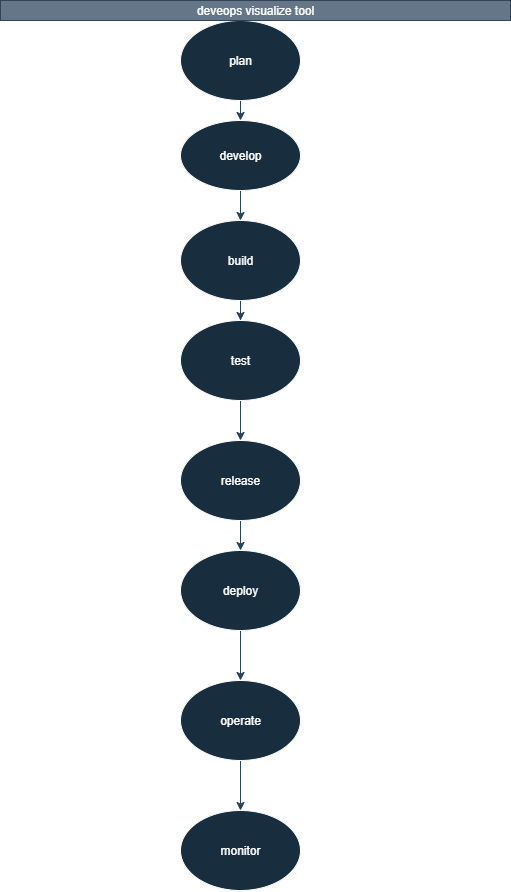

The diagram above was exported from draw.io. Its source (the exported page's mxGraphModel, read from the mxfile embedded in the PNG):
<mxGraphModel dx="1737" dy="937" grid="1" gridSize="10" guides="1" tooltips="1" connect="1" arrows="1" fold="1" page="1" pageScale="1" pageWidth="827" pageHeight="1169" math="0" shadow="0">
  <root>
    <mxCell id="0" />
    <mxCell id="1" parent="0" />
    <mxCell id="L--wxEFKHGfO9BiVl7tt-7" style="edgeStyle=orthogonalEdgeStyle;rounded=0;orthogonalLoop=1;jettySize=auto;html=1;exitX=0.5;exitY=1;exitDx=0;exitDy=0;entryX=0.5;entryY=0;entryDx=0;entryDy=0;labelBackgroundColor=none;strokeColor=#23445D;fontColor=default;" edge="1" parent="1" source="L--wxEFKHGfO9BiVl7tt-1" target="L--wxEFKHGfO9BiVl7tt-2">
      <mxGeometry relative="1" as="geometry" />
    </mxCell>
    <mxCell id="L--wxEFKHGfO9BiVl7tt-1" value="plan" style="ellipse;whiteSpace=wrap;html=1;labelBackgroundColor=none;fillColor=#182E3E;strokeColor=#FFFFFF;fontColor=#FFFFFF;" vertex="1" parent="1">
      <mxGeometry x="320" y="30" width="120" height="80" as="geometry" />
    </mxCell>
    <mxCell id="L--wxEFKHGfO9BiVl7tt-8" value="" style="edgeStyle=orthogonalEdgeStyle;rounded=0;orthogonalLoop=1;jettySize=auto;html=1;labelBackgroundColor=none;strokeColor=#23445D;fontColor=default;" edge="1" parent="1" source="L--wxEFKHGfO9BiVl7tt-2" target="L--wxEFKHGfO9BiVl7tt-3">
      <mxGeometry relative="1" as="geometry" />
    </mxCell>
    <mxCell id="L--wxEFKHGfO9BiVl7tt-2" value="develop" style="ellipse;whiteSpace=wrap;html=1;labelBackgroundColor=none;fillColor=#182E3E;strokeColor=#FFFFFF;fontColor=#FFFFFF;" vertex="1" parent="1">
      <mxGeometry x="320" y="130" width="120" height="70" as="geometry" />
    </mxCell>
    <mxCell id="L--wxEFKHGfO9BiVl7tt-9" value="" style="edgeStyle=orthogonalEdgeStyle;rounded=0;orthogonalLoop=1;jettySize=auto;html=1;labelBackgroundColor=none;strokeColor=#23445D;fontColor=default;" edge="1" parent="1" source="L--wxEFKHGfO9BiVl7tt-3" target="L--wxEFKHGfO9BiVl7tt-4">
      <mxGeometry relative="1" as="geometry" />
    </mxCell>
    <mxCell id="L--wxEFKHGfO9BiVl7tt-3" value="build" style="ellipse;whiteSpace=wrap;html=1;labelBackgroundColor=none;fillColor=#182E3E;strokeColor=#FFFFFF;fontColor=#FFFFFF;" vertex="1" parent="1">
      <mxGeometry x="320" y="230" width="120" height="80" as="geometry" />
    </mxCell>
    <mxCell id="L--wxEFKHGfO9BiVl7tt-10" value="" style="edgeStyle=orthogonalEdgeStyle;rounded=0;orthogonalLoop=1;jettySize=auto;html=1;labelBackgroundColor=none;strokeColor=#23445D;fontColor=default;" edge="1" parent="1" source="L--wxEFKHGfO9BiVl7tt-4" target="L--wxEFKHGfO9BiVl7tt-5">
      <mxGeometry relative="1" as="geometry" />
    </mxCell>
    <mxCell id="L--wxEFKHGfO9BiVl7tt-4" value="test" style="ellipse;whiteSpace=wrap;html=1;labelBackgroundColor=none;fillColor=#182E3E;strokeColor=#FFFFFF;fontColor=#FFFFFF;" vertex="1" parent="1">
      <mxGeometry x="320" y="330" width="120" height="80" as="geometry" />
    </mxCell>
    <mxCell id="L--wxEFKHGfO9BiVl7tt-14" value="" style="edgeStyle=orthogonalEdgeStyle;rounded=0;orthogonalLoop=1;jettySize=auto;html=1;labelBackgroundColor=none;strokeColor=#23445D;fontColor=default;" edge="1" parent="1" source="L--wxEFKHGfO9BiVl7tt-5" target="L--wxEFKHGfO9BiVl7tt-11">
      <mxGeometry relative="1" as="geometry" />
    </mxCell>
    <mxCell id="L--wxEFKHGfO9BiVl7tt-5" value="release" style="ellipse;whiteSpace=wrap;html=1;labelBackgroundColor=none;fillColor=#182E3E;strokeColor=#FFFFFF;fontColor=#FFFFFF;" vertex="1" parent="1">
      <mxGeometry x="320" y="450" width="120" height="80" as="geometry" />
    </mxCell>
    <mxCell id="L--wxEFKHGfO9BiVl7tt-15" value="" style="edgeStyle=orthogonalEdgeStyle;rounded=0;orthogonalLoop=1;jettySize=auto;html=1;labelBackgroundColor=none;strokeColor=#23445D;fontColor=default;" edge="1" parent="1" source="L--wxEFKHGfO9BiVl7tt-11" target="L--wxEFKHGfO9BiVl7tt-12">
      <mxGeometry relative="1" as="geometry" />
    </mxCell>
    <mxCell id="L--wxEFKHGfO9BiVl7tt-11" value="deploy" style="ellipse;whiteSpace=wrap;html=1;labelBackgroundColor=none;fillColor=#182E3E;strokeColor=#FFFFFF;fontColor=#FFFFFF;" vertex="1" parent="1">
      <mxGeometry x="320" y="560" width="120" height="80" as="geometry" />
    </mxCell>
    <mxCell id="L--wxEFKHGfO9BiVl7tt-19" style="edgeStyle=orthogonalEdgeStyle;rounded=0;orthogonalLoop=1;jettySize=auto;html=1;exitX=0.5;exitY=1;exitDx=0;exitDy=0;entryX=0.5;entryY=0;entryDx=0;entryDy=0;labelBackgroundColor=none;strokeColor=#23445D;fontColor=default;" edge="1" parent="1" source="L--wxEFKHGfO9BiVl7tt-12" target="L--wxEFKHGfO9BiVl7tt-13">
      <mxGeometry relative="1" as="geometry" />
    </mxCell>
    <mxCell id="L--wxEFKHGfO9BiVl7tt-12" value="operate" style="ellipse;whiteSpace=wrap;html=1;labelBackgroundColor=none;fillColor=#182E3E;strokeColor=#FFFFFF;fontColor=#FFFFFF;" vertex="1" parent="1">
      <mxGeometry x="320" y="690" width="120" height="80" as="geometry" />
    </mxCell>
    <mxCell id="L--wxEFKHGfO9BiVl7tt-13" value="monitor" style="ellipse;whiteSpace=wrap;html=1;labelBackgroundColor=none;fillColor=#182E3E;strokeColor=#FFFFFF;fontColor=#FFFFFF;" vertex="1" parent="1">
      <mxGeometry x="320" y="820" width="120" height="80" as="geometry" />
    </mxCell>
    <mxCell id="L--wxEFKHGfO9BiVl7tt-20" value="deveops visualize tool" style="rounded=0;whiteSpace=wrap;html=1;fillColor=#647687;strokeColor=#314354;fontColor=#ffffff;" vertex="1" parent="1">
      <mxGeometry x="140" y="10" width="510" height="20" as="geometry" />
    </mxCell>
  </root>
</mxGraphModel>